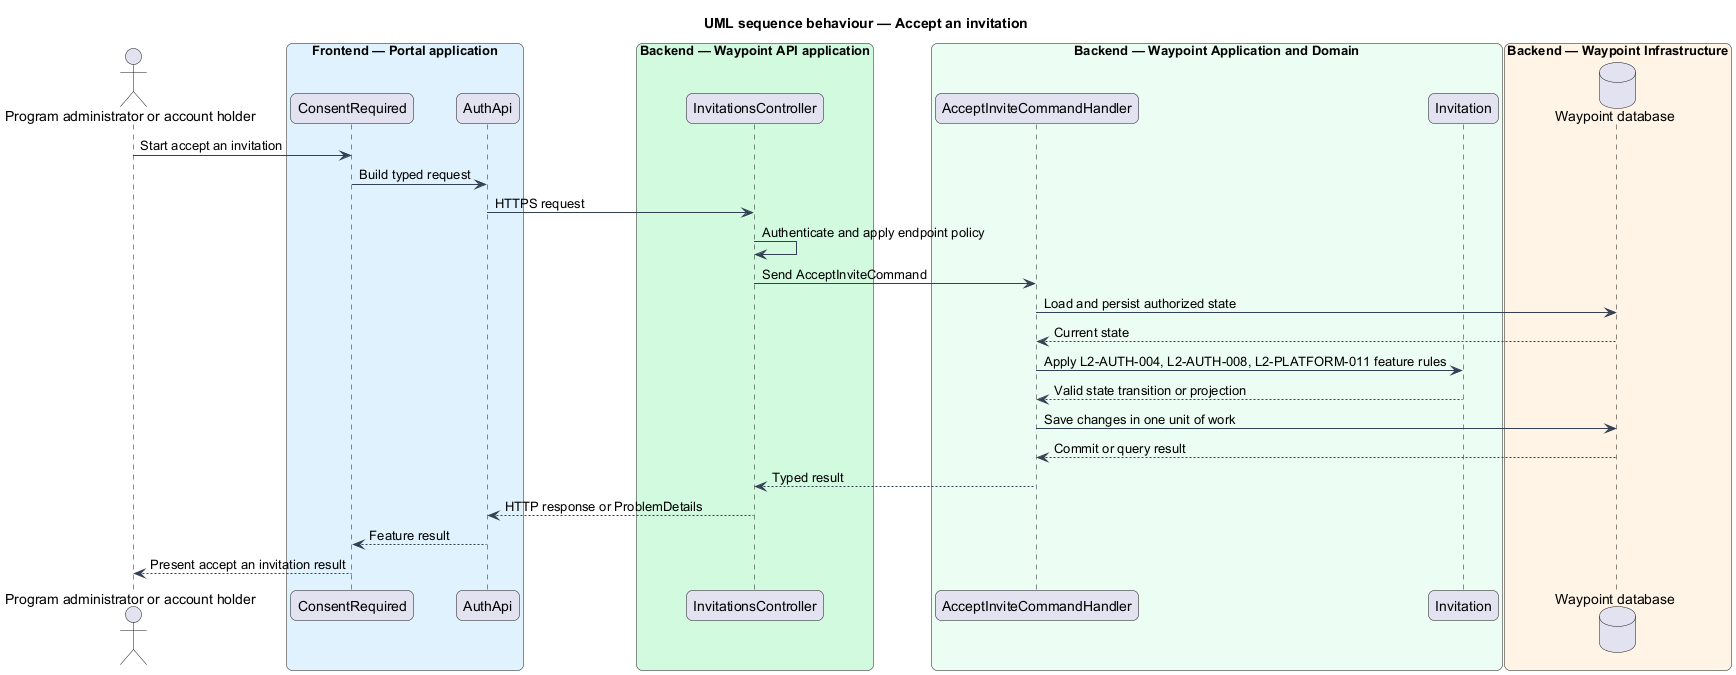

The diagram above was rendered by PlantUML. Its source (embedded in the PNG):
@startuml

title UML sequence behaviour — Accept an invitation
skinparam backgroundColor #FFFFFF
skinparam shadowing false
skinparam roundcorner 12
skinparam defaultFontName Arial
skinparam ArrowColor #344054
skinparam rectangle {
  BorderColor #344054
  FontColor #101828
}
skinparam package {
  BorderColor #667085
  FontColor #101828
  BackgroundColor #F9FAFB
}
actor "Program administrator or account holder" as actor
box "Frontend — Portal application" #E0F2FE
  participant "ConsentRequired" as page
  participant "AuthApi" as client
end box
box "Backend — Waypoint API application" #D1FADF
  participant "InvitationsController" as controller
end box
box "Backend — Waypoint Application and Domain" #ECFDF3
  participant "AcceptInviteCommandHandler" as handler
  participant "Invitation" as entity
end box
box "Backend — Waypoint Infrastructure" #FFF4E5
  database "Waypoint database" as db
end box
actor -> page : Start accept an invitation
page -> client : Build typed request
client -> controller : HTTPS request
controller -> controller : Authenticate and apply endpoint policy
controller -> handler : Send AcceptInviteCommand
handler -> db : Load and persist authorized state
db --> handler : Current state
handler -> entity : Apply L2-AUTH-004, L2-AUTH-008, L2-PLATFORM-011 feature rules
entity --> handler : Valid state transition or projection
handler -> db : Save changes in one unit of work
db --> handler : Commit or query result
handler --> controller : Typed result
controller --> client : HTTP response or ProblemDetails
client --> page : Feature result
page --> actor : Present accept an invitation result
@enduml